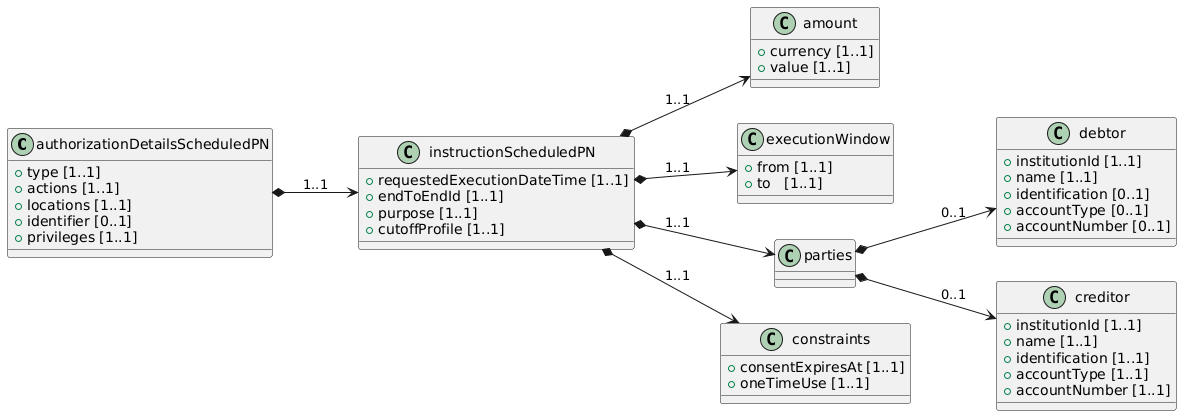

The diagram above was rendered by PlantUML. Its source (embedded in the PNG):
@startuml
left to right direction

class authorizationDetailsScheduledPN {
  + type [1..1]
  + actions [1..1]
  + locations [1..1]
  + identifier [0..1]
  + privileges [1..1]
}

class instructionScheduledPN {
  + requestedExecutionDateTime [1..1]
  + endToEndId [1..1]
  + purpose [1..1]
  + cutoffProfile [1..1]
}

class amount {
  + currency [1..1]
  + value [1..1]
}

class executionWindow {
  + from [1..1]
  + to   [1..1]
}

class parties {
}

class debtor {
  + institutionId [1..1]
  + name [1..1]
  + identification [0..1]
  + accountType [0..1]
  + accountNumber [0..1]
}

class creditor {
  + institutionId [1..1]
  + name [1..1]
  + identification [1..1]
  + accountType [1..1]
  + accountNumber [1..1]
}

class constraints {
  + consentExpiresAt [1..1]
  + oneTimeUse [1..1]
}

authorizationDetailsScheduledPN *--> instructionScheduledPN : "1..1"
instructionScheduledPN *--> amount : "1..1"
instructionScheduledPN *--> executionWindow : "1..1"
instructionScheduledPN *--> parties : "1..1"
parties *--> debtor : "0..1"
parties *--> creditor : "0..1"
instructionScheduledPN *--> constraints : "1..1"
@enduml